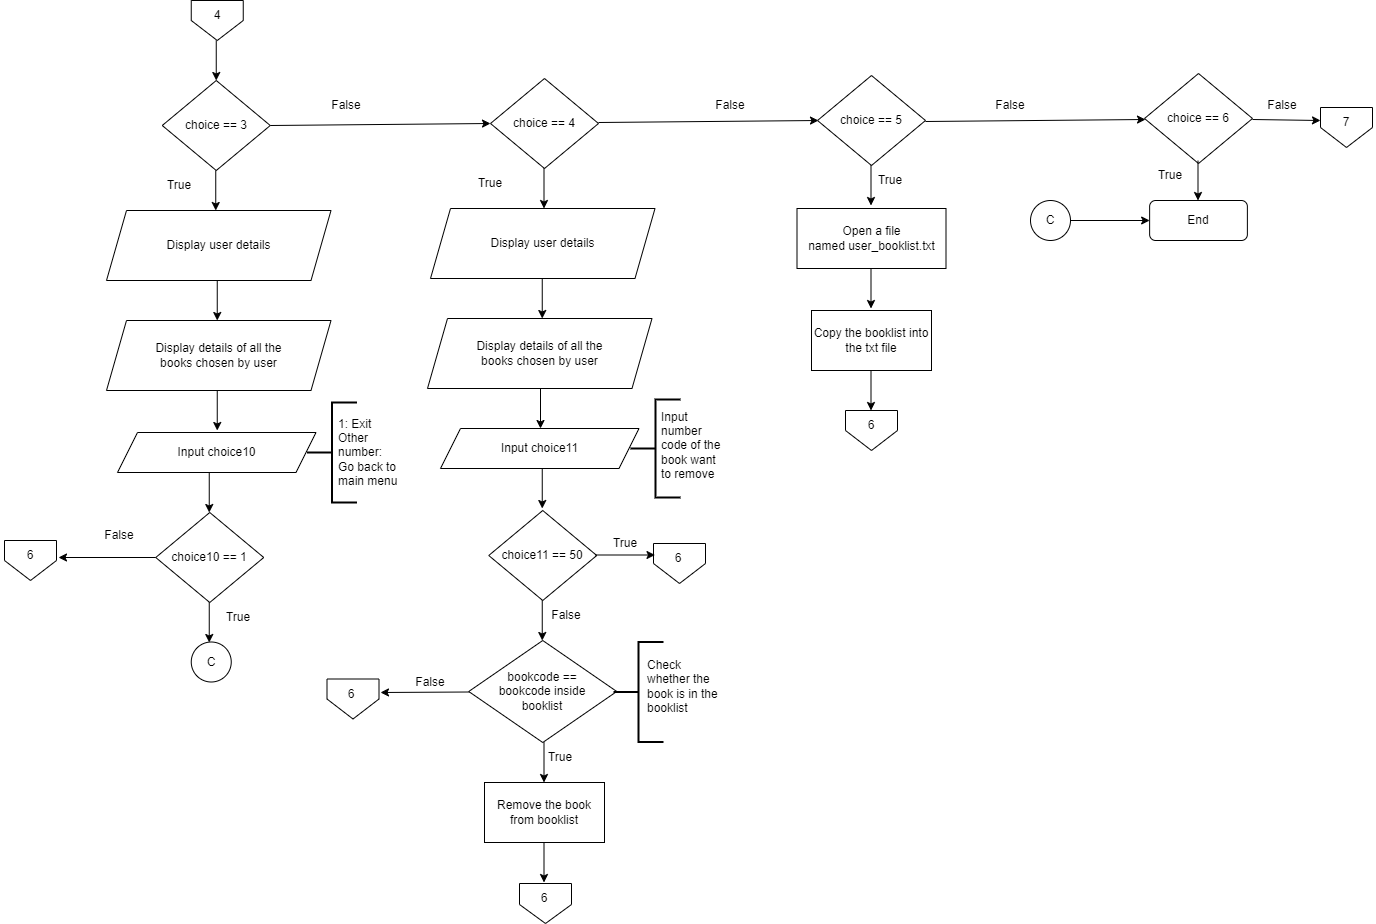

The diagram above was exported from draw.io. Its source (the exported page's mxGraphModel, read from the mxfile embedded in the PNG):
<mxGraphModel dx="1870" dy="504" grid="1" gridSize="10" guides="1" tooltips="1" connect="1" arrows="1" fold="1" page="1" pageScale="1" pageWidth="850" pageHeight="1100" math="0" shadow="0">
  <root>
    <mxCell id="0" />
    <mxCell id="1" parent="0" />
    <mxCell id="-eut-UUimk403bt4TEDI-1" value="" style="verticalLabelPosition=bottom;verticalAlign=top;html=1;shape=offPageConnector;rounded=0;size=0.5;" parent="1" vertex="1">
      <mxGeometry x="-149.25" y="10" width="52" height="40" as="geometry" />
    </mxCell>
    <mxCell id="-eut-UUimk403bt4TEDI-2" value="4" style="text;html=1;strokeColor=none;fillColor=none;align=center;verticalAlign=middle;whiteSpace=wrap;rounded=0;" parent="1" vertex="1">
      <mxGeometry x="-152.75" y="10" width="60" height="30" as="geometry" />
    </mxCell>
    <mxCell id="4z55EnzEQYAZ1zBEQlNS-1" value="choice == 3" style="rhombus;whiteSpace=wrap;html=1;" parent="1" vertex="1">
      <mxGeometry x="-178.25" y="90" width="108" height="90" as="geometry" />
    </mxCell>
    <mxCell id="Ueq_uvZ8fT3r-VpFcroc-1" value="" style="endArrow=classic;html=1;rounded=0;exitX=0.5;exitY=1;exitDx=0;exitDy=0;entryX=0.5;entryY=0;entryDx=0;entryDy=0;" parent="1" target="4z55EnzEQYAZ1zBEQlNS-1" edge="1">
      <mxGeometry width="50" height="50" relative="1" as="geometry">
        <mxPoint x="-124.25" y="50" as="sourcePoint" />
        <mxPoint x="-48" y="40" as="targetPoint" />
      </mxGeometry>
    </mxCell>
    <mxCell id="Ueq_uvZ8fT3r-VpFcroc-2" value="" style="endArrow=classic;html=1;rounded=0;exitX=0.5;exitY=1;exitDx=0;exitDy=0;entryX=0.5;entryY=0;entryDx=0;entryDy=0;" parent="1" edge="1">
      <mxGeometry width="50" height="50" relative="1" as="geometry">
        <mxPoint x="-124.75" y="180" as="sourcePoint" />
        <mxPoint x="-124.75" y="220" as="targetPoint" />
      </mxGeometry>
    </mxCell>
    <mxCell id="VugTeZPARsa72DgVbz_l-1" value="Display user details" style="shape=parallelogram;perimeter=parallelogramPerimeter;whiteSpace=wrap;html=1;fixedSize=1;" parent="1" vertex="1">
      <mxGeometry x="-234" y="220" width="224.5" height="70" as="geometry" />
    </mxCell>
    <mxCell id="VugTeZPARsa72DgVbz_l-2" value="" style="endArrow=classic;html=1;rounded=0;exitX=0.5;exitY=1;exitDx=0;exitDy=0;entryX=0.5;entryY=0;entryDx=0;entryDy=0;" parent="1" edge="1">
      <mxGeometry width="50" height="50" relative="1" as="geometry">
        <mxPoint x="-123.25" y="290" as="sourcePoint" />
        <mxPoint x="-123.25" y="330" as="targetPoint" />
      </mxGeometry>
    </mxCell>
    <mxCell id="VugTeZPARsa72DgVbz_l-3" value="Display details of all the&lt;br&gt;books chosen by user" style="shape=parallelogram;perimeter=parallelogramPerimeter;whiteSpace=wrap;html=1;fixedSize=1;" parent="1" vertex="1">
      <mxGeometry x="-234" y="330" width="224.5" height="70" as="geometry" />
    </mxCell>
    <mxCell id="VugTeZPARsa72DgVbz_l-4" value="" style="endArrow=classic;html=1;rounded=0;exitX=0.5;exitY=1;exitDx=0;exitDy=0;entryX=0.5;entryY=0;entryDx=0;entryDy=0;" parent="1" edge="1">
      <mxGeometry width="50" height="50" relative="1" as="geometry">
        <mxPoint x="-123.25" y="400" as="sourcePoint" />
        <mxPoint x="-123.25" y="440" as="targetPoint" />
      </mxGeometry>
    </mxCell>
    <mxCell id="gKZikRh9iFsqrjVxEKDJ-1" value="Input choice10" style="shape=parallelogram;perimeter=parallelogramPerimeter;whiteSpace=wrap;html=1;fixedSize=1;" parent="1" vertex="1">
      <mxGeometry x="-223" y="442" width="198.5" height="40" as="geometry" />
    </mxCell>
    <mxCell id="gKZikRh9iFsqrjVxEKDJ-2" value="choice10 == 1" style="rhombus;whiteSpace=wrap;html=1;" parent="1" vertex="1">
      <mxGeometry x="-184.75" y="522" width="108" height="90" as="geometry" />
    </mxCell>
    <mxCell id="gKZikRh9iFsqrjVxEKDJ-3" value="" style="endArrow=classic;html=1;rounded=0;exitX=0.5;exitY=1;exitDx=0;exitDy=0;entryX=0.5;entryY=0;entryDx=0;entryDy=0;" parent="1" edge="1">
      <mxGeometry width="50" height="50" relative="1" as="geometry">
        <mxPoint x="-131.25" y="482" as="sourcePoint" />
        <mxPoint x="-131.25" y="522" as="targetPoint" />
      </mxGeometry>
    </mxCell>
    <mxCell id="gKZikRh9iFsqrjVxEKDJ-4" value="" style="endArrow=classic;html=1;rounded=0;exitX=0.5;exitY=1;exitDx=0;exitDy=0;entryX=0.5;entryY=0;entryDx=0;entryDy=0;" parent="1" edge="1">
      <mxGeometry width="50" height="50" relative="1" as="geometry">
        <mxPoint x="-131.25" y="612" as="sourcePoint" />
        <mxPoint x="-131.25" y="652" as="targetPoint" />
      </mxGeometry>
    </mxCell>
    <mxCell id="gKZikRh9iFsqrjVxEKDJ-9" value="End" style="rounded=1;whiteSpace=wrap;html=1;" parent="1" vertex="1">
      <mxGeometry x="809.13" y="210" width="97.75" height="40" as="geometry" />
    </mxCell>
    <mxCell id="gKZikRh9iFsqrjVxEKDJ-10" value="False" style="text;html=1;strokeColor=none;fillColor=none;align=center;verticalAlign=middle;whiteSpace=wrap;rounded=0;" parent="1" vertex="1">
      <mxGeometry x="-251" y="530" width="60" height="30" as="geometry" />
    </mxCell>
    <mxCell id="gKZikRh9iFsqrjVxEKDJ-11" value="" style="endArrow=classic;html=1;rounded=0;exitX=0;exitY=0.5;exitDx=0;exitDy=0;" parent="1" source="gKZikRh9iFsqrjVxEKDJ-2" edge="1">
      <mxGeometry width="50" height="50" relative="1" as="geometry">
        <mxPoint x="-292" y="582" as="sourcePoint" />
        <mxPoint x="-282" y="567" as="targetPoint" />
      </mxGeometry>
    </mxCell>
    <mxCell id="gKZikRh9iFsqrjVxEKDJ-12" value="True" style="text;html=1;strokeColor=none;fillColor=none;align=center;verticalAlign=middle;whiteSpace=wrap;rounded=0;" parent="1" vertex="1">
      <mxGeometry x="-132" y="612" width="60" height="30" as="geometry" />
    </mxCell>
    <mxCell id="gKZikRh9iFsqrjVxEKDJ-13" value="" style="verticalLabelPosition=bottom;verticalAlign=top;html=1;shape=offPageConnector;rounded=0;size=0.5;" parent="1" vertex="1">
      <mxGeometry x="-336" y="550" width="52" height="40" as="geometry" />
    </mxCell>
    <mxCell id="gKZikRh9iFsqrjVxEKDJ-14" value="6" style="text;html=1;strokeColor=none;fillColor=none;align=center;verticalAlign=middle;whiteSpace=wrap;rounded=0;" parent="1" vertex="1">
      <mxGeometry x="-340" y="550" width="60" height="30" as="geometry" />
    </mxCell>
    <mxCell id="VXrEl4gBYXas3Gvh_Hun-1" value="True" style="text;html=1;strokeColor=none;fillColor=none;align=center;verticalAlign=middle;whiteSpace=wrap;rounded=0;" parent="1" vertex="1">
      <mxGeometry x="-191" y="180" width="60" height="30" as="geometry" />
    </mxCell>
    <mxCell id="F6L4uDxcGxcHcT-G0ucL-1" value="" style="strokeWidth=2;html=1;shape=mxgraph.flowchart.annotation_2;align=left;labelPosition=right;pointerEvents=1;" parent="1" vertex="1">
      <mxGeometry x="-33.5" y="412" width="50" height="100" as="geometry" />
    </mxCell>
    <mxCell id="F6L4uDxcGxcHcT-G0ucL-2" value="&lt;div style=&quot;border-color: var(--border-color); text-align: left;&quot;&gt;1: Exit&lt;/div&gt;&lt;div style=&quot;border-color: var(--border-color); text-align: left;&quot;&gt;&lt;span style=&quot;border-color: var(--border-color); background-color: initial;&quot;&gt;Other number: Go back to main menu&lt;/span&gt;&lt;/div&gt;" style="text;html=1;strokeColor=none;fillColor=none;align=center;verticalAlign=middle;whiteSpace=wrap;rounded=0;" parent="1" vertex="1">
      <mxGeometry x="-3" y="416" width="63" height="92" as="geometry" />
    </mxCell>
    <mxCell id="RkwRjT0L42_jFfYYao-e-1" value="choice == 4" style="rhombus;whiteSpace=wrap;html=1;" vertex="1" parent="1">
      <mxGeometry x="150" y="88" width="108" height="90" as="geometry" />
    </mxCell>
    <mxCell id="RkwRjT0L42_jFfYYao-e-2" value="Display user details" style="shape=parallelogram;perimeter=parallelogramPerimeter;whiteSpace=wrap;html=1;fixedSize=1;" vertex="1" parent="1">
      <mxGeometry x="90" y="218" width="224.5" height="70" as="geometry" />
    </mxCell>
    <mxCell id="RkwRjT0L42_jFfYYao-e-3" value="Display details of all the&lt;br&gt;books chosen by user" style="shape=parallelogram;perimeter=parallelogramPerimeter;whiteSpace=wrap;html=1;fixedSize=1;" vertex="1" parent="1">
      <mxGeometry x="87" y="328" width="224.5" height="70" as="geometry" />
    </mxCell>
    <mxCell id="RkwRjT0L42_jFfYYao-e-4" value="" style="endArrow=classic;html=1;rounded=0;exitX=0.5;exitY=1;exitDx=0;exitDy=0;entryX=0.5;entryY=0;entryDx=0;entryDy=0;" edge="1" parent="1">
      <mxGeometry width="50" height="50" relative="1" as="geometry">
        <mxPoint x="201.75" y="288" as="sourcePoint" />
        <mxPoint x="201.75" y="328" as="targetPoint" />
      </mxGeometry>
    </mxCell>
    <mxCell id="RkwRjT0L42_jFfYYao-e-5" value="True" style="text;html=1;strokeColor=none;fillColor=none;align=center;verticalAlign=middle;whiteSpace=wrap;rounded=0;" vertex="1" parent="1">
      <mxGeometry x="120" y="178" width="60" height="30" as="geometry" />
    </mxCell>
    <mxCell id="RkwRjT0L42_jFfYYao-e-6" value="" style="endArrow=classic;html=1;rounded=0;exitX=0.5;exitY=1;exitDx=0;exitDy=0;entryX=0.5;entryY=0;entryDx=0;entryDy=0;" edge="1" parent="1">
      <mxGeometry width="50" height="50" relative="1" as="geometry">
        <mxPoint x="203.5" y="178" as="sourcePoint" />
        <mxPoint x="203.5" y="218" as="targetPoint" />
      </mxGeometry>
    </mxCell>
    <mxCell id="RkwRjT0L42_jFfYYao-e-7" value="Input choice11" style="shape=parallelogram;perimeter=parallelogramPerimeter;whiteSpace=wrap;html=1;fixedSize=1;" vertex="1" parent="1">
      <mxGeometry x="100" y="438" width="198.5" height="40" as="geometry" />
    </mxCell>
    <mxCell id="RkwRjT0L42_jFfYYao-e-8" value="" style="endArrow=classic;html=1;rounded=0;exitX=0.5;exitY=1;exitDx=0;exitDy=0;entryX=0.5;entryY=0;entryDx=0;entryDy=0;" edge="1" parent="1">
      <mxGeometry width="50" height="50" relative="1" as="geometry">
        <mxPoint x="200" y="398" as="sourcePoint" />
        <mxPoint x="200" y="438" as="targetPoint" />
      </mxGeometry>
    </mxCell>
    <mxCell id="RkwRjT0L42_jFfYYao-e-9" value="" style="strokeWidth=2;html=1;shape=mxgraph.flowchart.annotation_2;align=left;labelPosition=right;pointerEvents=1;" vertex="1" parent="1">
      <mxGeometry x="290" y="409" width="50" height="98" as="geometry" />
    </mxCell>
    <mxCell id="RkwRjT0L42_jFfYYao-e-10" value="&lt;div style=&quot;border-color: var(--border-color); text-align: left;&quot;&gt;Input number code of the book want to remove&lt;/div&gt;" style="text;html=1;strokeColor=none;fillColor=none;align=center;verticalAlign=middle;whiteSpace=wrap;rounded=0;" vertex="1" parent="1">
      <mxGeometry x="320" y="409" width="63" height="92" as="geometry" />
    </mxCell>
    <mxCell id="gAnYu07YOjZKXiYOQITZ-1" value="" style="endArrow=classic;html=1;rounded=0;exitX=0.5;exitY=1;exitDx=0;exitDy=0;entryX=0.5;entryY=0;entryDx=0;entryDy=0;" edge="1" parent="1">
      <mxGeometry width="50" height="50" relative="1" as="geometry">
        <mxPoint x="201.75" y="478" as="sourcePoint" />
        <mxPoint x="201.75" y="518" as="targetPoint" />
      </mxGeometry>
    </mxCell>
    <mxCell id="gAnYu07YOjZKXiYOQITZ-2" value="choice11 == 50" style="rhombus;whiteSpace=wrap;html=1;" vertex="1" parent="1">
      <mxGeometry x="148.25" y="520" width="108" height="90" as="geometry" />
    </mxCell>
    <mxCell id="gAnYu07YOjZKXiYOQITZ-5" value="" style="verticalLabelPosition=bottom;verticalAlign=top;html=1;shape=offPageConnector;rounded=0;size=0.5;" vertex="1" parent="1">
      <mxGeometry x="313" y="553" width="52" height="40" as="geometry" />
    </mxCell>
    <mxCell id="gAnYu07YOjZKXiYOQITZ-6" value="6" style="text;html=1;strokeColor=none;fillColor=none;align=center;verticalAlign=middle;whiteSpace=wrap;rounded=0;" vertex="1" parent="1">
      <mxGeometry x="307.5" y="553" width="60" height="30" as="geometry" />
    </mxCell>
    <mxCell id="gAnYu07YOjZKXiYOQITZ-7" value="" style="endArrow=classic;html=1;rounded=0;exitX=0.5;exitY=1;exitDx=0;exitDy=0;entryX=0.5;entryY=0;entryDx=0;entryDy=0;" edge="1" parent="1">
      <mxGeometry width="50" height="50" relative="1" as="geometry">
        <mxPoint x="201.75" y="610" as="sourcePoint" />
        <mxPoint x="201.75" y="650" as="targetPoint" />
      </mxGeometry>
    </mxCell>
    <mxCell id="gAnYu07YOjZKXiYOQITZ-8" value="False" style="text;html=1;strokeColor=none;fillColor=none;align=center;verticalAlign=middle;whiteSpace=wrap;rounded=0;" vertex="1" parent="1">
      <mxGeometry x="196.25" y="610" width="60" height="30" as="geometry" />
    </mxCell>
    <mxCell id="7Nk5JaMpV0W_izHlLaM7-1" value="Remove the book from booklist" style="rounded=0;whiteSpace=wrap;html=1;" vertex="1" parent="1">
      <mxGeometry x="144" y="792" width="120" height="60" as="geometry" />
    </mxCell>
    <mxCell id="uDca3ejy6ZI5Y89-gonw-1" value="bookcode ==&lt;br&gt;bookcode inside&lt;br&gt;booklist" style="rhombus;whiteSpace=wrap;html=1;" vertex="1" parent="1">
      <mxGeometry x="128.25" y="650" width="148" height="102" as="geometry" />
    </mxCell>
    <mxCell id="WkjAtj6O0FNBITLBEgyv-1" value="" style="strokeWidth=2;html=1;shape=mxgraph.flowchart.annotation_2;align=left;labelPosition=right;pointerEvents=1;" vertex="1" parent="1">
      <mxGeometry x="273" y="651.5" width="50" height="100" as="geometry" />
    </mxCell>
    <mxCell id="WkjAtj6O0FNBITLBEgyv-2" value="Check whether the&lt;br style=&quot;border-color: var(--border-color);&quot;&gt;&lt;span style=&quot;&quot;&gt;book is in the booklist&lt;/span&gt;" style="text;html=1;strokeColor=none;fillColor=none;align=left;verticalAlign=middle;whiteSpace=wrap;rounded=0;" vertex="1" parent="1">
      <mxGeometry x="305.12" y="650.5" width="74.88" height="90" as="geometry" />
    </mxCell>
    <mxCell id="WkjAtj6O0FNBITLBEgyv-3" value="" style="endArrow=classic;html=1;rounded=0;" edge="1" parent="1">
      <mxGeometry width="50" height="50" relative="1" as="geometry">
        <mxPoint x="254.5" y="564.5" as="sourcePoint" />
        <mxPoint x="314.5" y="564.5" as="targetPoint" />
      </mxGeometry>
    </mxCell>
    <mxCell id="WkjAtj6O0FNBITLBEgyv-4" value="" style="endArrow=classic;html=1;rounded=0;exitX=0.5;exitY=1;exitDx=0;exitDy=0;entryX=0.5;entryY=0;entryDx=0;entryDy=0;" edge="1" parent="1">
      <mxGeometry width="50" height="50" relative="1" as="geometry">
        <mxPoint x="203.5" y="752" as="sourcePoint" />
        <mxPoint x="203.5" y="792" as="targetPoint" />
      </mxGeometry>
    </mxCell>
    <mxCell id="WkjAtj6O0FNBITLBEgyv-5" value="True" style="text;html=1;strokeColor=none;fillColor=none;align=center;verticalAlign=middle;whiteSpace=wrap;rounded=0;" vertex="1" parent="1">
      <mxGeometry x="254.5" y="538" width="60" height="30" as="geometry" />
    </mxCell>
    <mxCell id="WkjAtj6O0FNBITLBEgyv-6" value="True" style="text;html=1;strokeColor=none;fillColor=none;align=center;verticalAlign=middle;whiteSpace=wrap;rounded=0;" vertex="1" parent="1">
      <mxGeometry x="190" y="751.5" width="60" height="30" as="geometry" />
    </mxCell>
    <mxCell id="WkjAtj6O0FNBITLBEgyv-10" value="False" style="text;html=1;strokeColor=none;fillColor=none;align=center;verticalAlign=middle;whiteSpace=wrap;rounded=0;" vertex="1" parent="1">
      <mxGeometry x="60" y="676.5" width="60" height="30" as="geometry" />
    </mxCell>
    <mxCell id="XxNXTnJksVoaQy9w04j1-1" value="" style="verticalLabelPosition=bottom;verticalAlign=top;html=1;shape=offPageConnector;rounded=0;size=0.475;" vertex="1" parent="1">
      <mxGeometry x="179" y="893" width="52" height="40" as="geometry" />
    </mxCell>
    <mxCell id="XxNXTnJksVoaQy9w04j1-2" value="6" style="text;html=1;strokeColor=none;fillColor=none;align=center;verticalAlign=middle;whiteSpace=wrap;rounded=0;" vertex="1" parent="1">
      <mxGeometry x="174" y="893" width="60" height="30" as="geometry" />
    </mxCell>
    <mxCell id="XxNXTnJksVoaQy9w04j1-3" value="" style="endArrow=classic;html=1;rounded=0;exitX=0.5;exitY=1;exitDx=0;exitDy=0;entryX=0.5;entryY=0;entryDx=0;entryDy=0;" edge="1" parent="1">
      <mxGeometry width="50" height="50" relative="1" as="geometry">
        <mxPoint x="203.5" y="852" as="sourcePoint" />
        <mxPoint x="203.5" y="892" as="targetPoint" />
      </mxGeometry>
    </mxCell>
    <mxCell id="XxNXTnJksVoaQy9w04j1-4" value="" style="endArrow=classic;html=1;rounded=0;exitX=1;exitY=0.5;exitDx=0;exitDy=0;entryX=0;entryY=0.5;entryDx=0;entryDy=0;" edge="1" parent="1" source="4z55EnzEQYAZ1zBEQlNS-1" target="RkwRjT0L42_jFfYYao-e-1">
      <mxGeometry width="50" height="50" relative="1" as="geometry">
        <mxPoint x="70" y="160" as="sourcePoint" />
        <mxPoint x="70" y="30" as="targetPoint" />
      </mxGeometry>
    </mxCell>
    <mxCell id="XxNXTnJksVoaQy9w04j1-5" value="False" style="text;html=1;strokeColor=none;fillColor=none;align=center;verticalAlign=middle;whiteSpace=wrap;rounded=0;" vertex="1" parent="1">
      <mxGeometry x="-24.5" y="100" width="60" height="30" as="geometry" />
    </mxCell>
    <mxCell id="XxNXTnJksVoaQy9w04j1-6" value="" style="endArrow=classic;html=1;rounded=0;exitX=1;exitY=0.5;exitDx=0;exitDy=0;entryX=0;entryY=0.5;entryDx=0;entryDy=0;" edge="1" parent="1">
      <mxGeometry width="50" height="50" relative="1" as="geometry">
        <mxPoint x="258" y="132" as="sourcePoint" />
        <mxPoint x="478" y="130" as="targetPoint" />
      </mxGeometry>
    </mxCell>
    <mxCell id="XxNXTnJksVoaQy9w04j1-7" value="False" style="text;html=1;strokeColor=none;fillColor=none;align=center;verticalAlign=middle;whiteSpace=wrap;rounded=0;" vertex="1" parent="1">
      <mxGeometry x="360" y="100" width="60" height="30" as="geometry" />
    </mxCell>
    <mxCell id="XxNXTnJksVoaQy9w04j1-8" value="choice == 5" style="rhombus;whiteSpace=wrap;html=1;" vertex="1" parent="1">
      <mxGeometry x="477" y="85" width="108" height="90" as="geometry" />
    </mxCell>
    <mxCell id="XxNXTnJksVoaQy9w04j1-9" value="" style="endArrow=classic;html=1;rounded=0;exitX=0.5;exitY=1;exitDx=0;exitDy=0;entryX=0.5;entryY=0;entryDx=0;entryDy=0;" edge="1" parent="1">
      <mxGeometry width="50" height="50" relative="1" as="geometry">
        <mxPoint x="530.5" y="175" as="sourcePoint" />
        <mxPoint x="530.5" y="215" as="targetPoint" />
      </mxGeometry>
    </mxCell>
    <mxCell id="XxNXTnJksVoaQy9w04j1-10" value="Open a file named&amp;nbsp;user_booklist.txt" style="rounded=0;whiteSpace=wrap;html=1;" vertex="1" parent="1">
      <mxGeometry x="456.5" y="218" width="149" height="60" as="geometry" />
    </mxCell>
    <mxCell id="XxNXTnJksVoaQy9w04j1-11" value="" style="endArrow=classic;html=1;rounded=0;exitX=0.5;exitY=1;exitDx=0;exitDy=0;entryX=0.5;entryY=0;entryDx=0;entryDy=0;" edge="1" parent="1">
      <mxGeometry width="50" height="50" relative="1" as="geometry">
        <mxPoint x="530.5" y="278" as="sourcePoint" />
        <mxPoint x="530.5" y="318" as="targetPoint" />
      </mxGeometry>
    </mxCell>
    <mxCell id="XxNXTnJksVoaQy9w04j1-12" value="True" style="text;html=1;strokeColor=none;fillColor=none;align=center;verticalAlign=middle;whiteSpace=wrap;rounded=0;" vertex="1" parent="1">
      <mxGeometry x="520" y="175" width="60" height="30" as="geometry" />
    </mxCell>
    <mxCell id="XxNXTnJksVoaQy9w04j1-13" value="False" style="text;html=1;strokeColor=none;fillColor=none;align=center;verticalAlign=middle;whiteSpace=wrap;rounded=0;" vertex="1" parent="1">
      <mxGeometry x="640" y="100" width="60" height="30" as="geometry" />
    </mxCell>
    <mxCell id="XxNXTnJksVoaQy9w04j1-14" value="Copy the booklist into the txt file" style="rounded=0;whiteSpace=wrap;html=1;" vertex="1" parent="1">
      <mxGeometry x="471" y="320" width="120" height="60" as="geometry" />
    </mxCell>
    <mxCell id="XxNXTnJksVoaQy9w04j1-15" value="" style="verticalLabelPosition=bottom;verticalAlign=top;html=1;shape=offPageConnector;rounded=0;size=0.5;" vertex="1" parent="1">
      <mxGeometry x="505" y="420" width="52" height="40" as="geometry" />
    </mxCell>
    <mxCell id="XxNXTnJksVoaQy9w04j1-16" value="6" style="text;html=1;strokeColor=none;fillColor=none;align=center;verticalAlign=middle;whiteSpace=wrap;rounded=0;" vertex="1" parent="1">
      <mxGeometry x="501" y="420" width="60" height="30" as="geometry" />
    </mxCell>
    <mxCell id="XxNXTnJksVoaQy9w04j1-17" value="" style="endArrow=classic;html=1;rounded=0;exitX=0.5;exitY=1;exitDx=0;exitDy=0;entryX=0.5;entryY=0;entryDx=0;entryDy=0;" edge="1" parent="1">
      <mxGeometry width="50" height="50" relative="1" as="geometry">
        <mxPoint x="530.5" y="380" as="sourcePoint" />
        <mxPoint x="530.5" y="420" as="targetPoint" />
      </mxGeometry>
    </mxCell>
    <mxCell id="XxNXTnJksVoaQy9w04j1-18" value="" style="endArrow=classic;html=1;rounded=0;exitX=1;exitY=0.5;exitDx=0;exitDy=0;entryX=0;entryY=0.5;entryDx=0;entryDy=0;" edge="1" parent="1">
      <mxGeometry width="50" height="50" relative="1" as="geometry">
        <mxPoint x="585" y="131" as="sourcePoint" />
        <mxPoint x="805" y="129" as="targetPoint" />
      </mxGeometry>
    </mxCell>
    <mxCell id="uJ0BubW6Ep6linGQ0yQ4-1" value="choice == 6" style="rhombus;whiteSpace=wrap;html=1;" vertex="1" parent="1">
      <mxGeometry x="804" y="83" width="108" height="90" as="geometry" />
    </mxCell>
    <mxCell id="yTL0Eil4V36hv18pLNON-1" value="C" style="ellipse;whiteSpace=wrap;html=1;aspect=fixed;" vertex="1" parent="1">
      <mxGeometry x="-149.25" y="651.5" width="40" height="40" as="geometry" />
    </mxCell>
    <mxCell id="yTL0Eil4V36hv18pLNON-2" value="" style="endArrow=classic;html=1;rounded=0;exitX=0.5;exitY=1;exitDx=0;exitDy=0;entryX=0.5;entryY=0;entryDx=0;entryDy=0;" edge="1" parent="1">
      <mxGeometry width="50" height="50" relative="1" as="geometry">
        <mxPoint x="857.5" y="170" as="sourcePoint" />
        <mxPoint x="857.5" y="210" as="targetPoint" />
      </mxGeometry>
    </mxCell>
    <mxCell id="yTL0Eil4V36hv18pLNON-3" value="C" style="ellipse;whiteSpace=wrap;html=1;aspect=fixed;" vertex="1" parent="1">
      <mxGeometry x="690" y="210" width="40" height="40" as="geometry" />
    </mxCell>
    <mxCell id="yTL0Eil4V36hv18pLNON-4" value="" style="endArrow=classic;html=1;rounded=0;entryX=0;entryY=0.5;entryDx=0;entryDy=0;exitX=1;exitY=0.5;exitDx=0;exitDy=0;" edge="1" parent="1" source="yTL0Eil4V36hv18pLNON-3" target="gKZikRh9iFsqrjVxEKDJ-9">
      <mxGeometry width="50" height="50" relative="1" as="geometry">
        <mxPoint x="720" y="290" as="sourcePoint" />
        <mxPoint x="610" y="340" as="targetPoint" />
      </mxGeometry>
    </mxCell>
    <mxCell id="SmJKEl3KTAmAcM_Z9Rvu-1" value="" style="endArrow=classic;html=1;rounded=0;exitX=1;exitY=0.5;exitDx=0;exitDy=0;" edge="1" parent="1">
      <mxGeometry width="50" height="50" relative="1" as="geometry">
        <mxPoint x="912" y="129" as="sourcePoint" />
        <mxPoint x="980" y="130" as="targetPoint" />
      </mxGeometry>
    </mxCell>
    <mxCell id="SmJKEl3KTAmAcM_Z9Rvu-2" value="True" style="text;html=1;strokeColor=none;fillColor=none;align=center;verticalAlign=middle;whiteSpace=wrap;rounded=0;" vertex="1" parent="1">
      <mxGeometry x="800" y="170" width="60" height="30" as="geometry" />
    </mxCell>
    <mxCell id="SmJKEl3KTAmAcM_Z9Rvu-3" value="False" style="text;html=1;strokeColor=none;fillColor=none;align=center;verticalAlign=middle;whiteSpace=wrap;rounded=0;" vertex="1" parent="1">
      <mxGeometry x="912" y="100" width="60" height="30" as="geometry" />
    </mxCell>
    <mxCell id="SmJKEl3KTAmAcM_Z9Rvu-4" value="" style="verticalLabelPosition=bottom;verticalAlign=top;html=1;shape=offPageConnector;rounded=0;size=0.5;" vertex="1" parent="1">
      <mxGeometry x="980" y="117" width="52" height="40" as="geometry" />
    </mxCell>
    <mxCell id="SmJKEl3KTAmAcM_Z9Rvu-5" value="7" style="text;html=1;strokeColor=none;fillColor=none;align=center;verticalAlign=middle;whiteSpace=wrap;rounded=0;" vertex="1" parent="1">
      <mxGeometry x="976" y="117" width="60" height="30" as="geometry" />
    </mxCell>
    <mxCell id="SmJKEl3KTAmAcM_Z9Rvu-6" value="" style="endArrow=classic;html=1;rounded=0;" edge="1" parent="1">
      <mxGeometry width="50" height="50" relative="1" as="geometry">
        <mxPoint x="129" y="701.5" as="sourcePoint" />
        <mxPoint x="40" y="702" as="targetPoint" />
      </mxGeometry>
    </mxCell>
    <mxCell id="SmJKEl3KTAmAcM_Z9Rvu-7" value="" style="verticalLabelPosition=bottom;verticalAlign=top;html=1;shape=offPageConnector;rounded=0;size=0.5;" vertex="1" parent="1">
      <mxGeometry x="-13.5" y="688.5" width="52" height="40" as="geometry" />
    </mxCell>
    <mxCell id="SmJKEl3KTAmAcM_Z9Rvu-8" value="6" style="text;html=1;strokeColor=none;fillColor=none;align=center;verticalAlign=middle;whiteSpace=wrap;rounded=0;" vertex="1" parent="1">
      <mxGeometry x="-19" y="688.5" width="60" height="30" as="geometry" />
    </mxCell>
  </root>
</mxGraphModel>